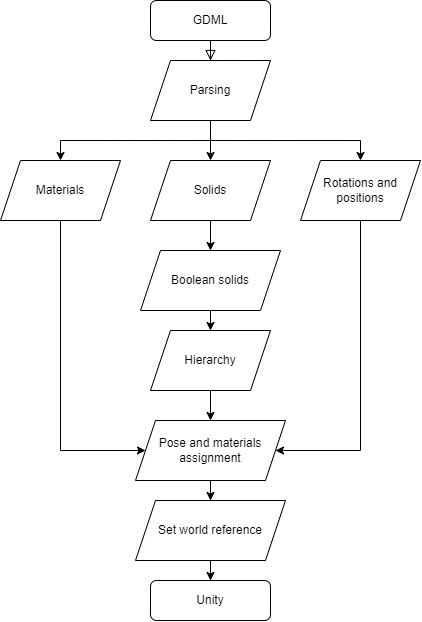

The diagram above was exported from draw.io. Its source (the exported page's mxGraphModel, read from the mxfile embedded in the PNG):
<mxGraphModel dx="1483" dy="781" grid="1" gridSize="10" guides="1" tooltips="1" connect="1" arrows="1" fold="1" page="1" pageScale="1" pageWidth="827" pageHeight="1169" math="0" shadow="0">
  <root>
    <mxCell id="WIyWlLk6GJQsqaUBKTNV-0" />
    <mxCell id="WIyWlLk6GJQsqaUBKTNV-1" parent="WIyWlLk6GJQsqaUBKTNV-0" />
    <mxCell id="WIyWlLk6GJQsqaUBKTNV-2" value="" style="rounded=0;html=1;jettySize=auto;orthogonalLoop=1;fontSize=11;endArrow=block;endFill=0;endSize=8;strokeWidth=1;shadow=0;labelBackgroundColor=none;edgeStyle=orthogonalEdgeStyle;entryX=0.5;entryY=0;entryDx=0;entryDy=0;" parent="WIyWlLk6GJQsqaUBKTNV-1" source="WIyWlLk6GJQsqaUBKTNV-3" target="-hKeKcOfAt06DTKv6YUU-0" edge="1">
      <mxGeometry relative="1" as="geometry">
        <mxPoint x="230" y="110" as="targetPoint" />
      </mxGeometry>
    </mxCell>
    <mxCell id="WIyWlLk6GJQsqaUBKTNV-3" value="GDML" style="rounded=1;whiteSpace=wrap;html=1;fontSize=12;glass=0;strokeWidth=1;shadow=0;" parent="WIyWlLk6GJQsqaUBKTNV-1" vertex="1">
      <mxGeometry x="170" y="20" width="120" height="40" as="geometry" />
    </mxCell>
    <mxCell id="WIyWlLk6GJQsqaUBKTNV-11" value="Unity" style="rounded=1;whiteSpace=wrap;html=1;fontSize=12;glass=0;strokeWidth=1;shadow=0;" parent="WIyWlLk6GJQsqaUBKTNV-1" vertex="1">
      <mxGeometry x="170" y="600" width="120" height="40" as="geometry" />
    </mxCell>
    <mxCell id="-hKeKcOfAt06DTKv6YUU-6" style="edgeStyle=orthogonalEdgeStyle;rounded=0;orthogonalLoop=1;jettySize=auto;html=1;exitX=0.5;exitY=1;exitDx=0;exitDy=0;" edge="1" parent="WIyWlLk6GJQsqaUBKTNV-1" source="-hKeKcOfAt06DTKv6YUU-0" target="-hKeKcOfAt06DTKv6YUU-1">
      <mxGeometry relative="1" as="geometry" />
    </mxCell>
    <mxCell id="-hKeKcOfAt06DTKv6YUU-7" style="edgeStyle=orthogonalEdgeStyle;rounded=0;orthogonalLoop=1;jettySize=auto;html=1;exitX=0.5;exitY=1;exitDx=0;exitDy=0;entryX=0.5;entryY=0;entryDx=0;entryDy=0;" edge="1" parent="WIyWlLk6GJQsqaUBKTNV-1" source="-hKeKcOfAt06DTKv6YUU-0" target="-hKeKcOfAt06DTKv6YUU-2">
      <mxGeometry relative="1" as="geometry" />
    </mxCell>
    <mxCell id="-hKeKcOfAt06DTKv6YUU-17" style="edgeStyle=orthogonalEdgeStyle;rounded=0;orthogonalLoop=1;jettySize=auto;html=1;exitX=0.5;exitY=1;exitDx=0;exitDy=0;entryX=0.5;entryY=0;entryDx=0;entryDy=0;" edge="1" parent="WIyWlLk6GJQsqaUBKTNV-1" source="-hKeKcOfAt06DTKv6YUU-0" target="-hKeKcOfAt06DTKv6YUU-16">
      <mxGeometry relative="1" as="geometry" />
    </mxCell>
    <mxCell id="-hKeKcOfAt06DTKv6YUU-0" value="Parsing" style="shape=parallelogram;perimeter=parallelogramPerimeter;whiteSpace=wrap;html=1;fixedSize=1;" vertex="1" parent="WIyWlLk6GJQsqaUBKTNV-1">
      <mxGeometry x="170" y="80" width="120" height="60" as="geometry" />
    </mxCell>
    <mxCell id="-hKeKcOfAt06DTKv6YUU-14" style="edgeStyle=orthogonalEdgeStyle;rounded=0;orthogonalLoop=1;jettySize=auto;html=1;exitX=0.5;exitY=1;exitDx=0;exitDy=0;entryX=0;entryY=0.5;entryDx=0;entryDy=0;" edge="1" parent="WIyWlLk6GJQsqaUBKTNV-1" source="-hKeKcOfAt06DTKv6YUU-1" target="-hKeKcOfAt06DTKv6YUU-12">
      <mxGeometry relative="1" as="geometry">
        <Array as="points">
          <mxPoint x="80" y="470" />
        </Array>
      </mxGeometry>
    </mxCell>
    <mxCell id="-hKeKcOfAt06DTKv6YUU-1" value="Materials" style="shape=parallelogram;perimeter=parallelogramPerimeter;whiteSpace=wrap;html=1;fixedSize=1;" vertex="1" parent="WIyWlLk6GJQsqaUBKTNV-1">
      <mxGeometry x="20" y="180" width="120" height="60" as="geometry" />
    </mxCell>
    <mxCell id="-hKeKcOfAt06DTKv6YUU-9" style="edgeStyle=orthogonalEdgeStyle;rounded=0;orthogonalLoop=1;jettySize=auto;html=1;exitX=0.5;exitY=1;exitDx=0;exitDy=0;entryX=0.5;entryY=0;entryDx=0;entryDy=0;" edge="1" parent="WIyWlLk6GJQsqaUBKTNV-1" source="-hKeKcOfAt06DTKv6YUU-2" target="-hKeKcOfAt06DTKv6YUU-3">
      <mxGeometry relative="1" as="geometry" />
    </mxCell>
    <mxCell id="-hKeKcOfAt06DTKv6YUU-2" value="Solids" style="shape=parallelogram;perimeter=parallelogramPerimeter;whiteSpace=wrap;html=1;fixedSize=1;" vertex="1" parent="WIyWlLk6GJQsqaUBKTNV-1">
      <mxGeometry x="170" y="180" width="120" height="60" as="geometry" />
    </mxCell>
    <mxCell id="-hKeKcOfAt06DTKv6YUU-11" style="edgeStyle=orthogonalEdgeStyle;rounded=0;orthogonalLoop=1;jettySize=auto;html=1;exitX=0.5;exitY=1;exitDx=0;exitDy=0;entryX=0.5;entryY=0;entryDx=0;entryDy=0;" edge="1" parent="WIyWlLk6GJQsqaUBKTNV-1" source="-hKeKcOfAt06DTKv6YUU-3" target="-hKeKcOfAt06DTKv6YUU-4">
      <mxGeometry relative="1" as="geometry" />
    </mxCell>
    <mxCell id="-hKeKcOfAt06DTKv6YUU-3" value="Boolean solids" style="shape=parallelogram;perimeter=parallelogramPerimeter;whiteSpace=wrap;html=1;fixedSize=1;" vertex="1" parent="WIyWlLk6GJQsqaUBKTNV-1">
      <mxGeometry x="160" y="270" width="140" height="60" as="geometry" />
    </mxCell>
    <mxCell id="-hKeKcOfAt06DTKv6YUU-13" style="edgeStyle=orthogonalEdgeStyle;rounded=0;orthogonalLoop=1;jettySize=auto;html=1;exitX=0.5;exitY=1;exitDx=0;exitDy=0;entryX=0.5;entryY=0;entryDx=0;entryDy=0;" edge="1" parent="WIyWlLk6GJQsqaUBKTNV-1" source="-hKeKcOfAt06DTKv6YUU-4" target="-hKeKcOfAt06DTKv6YUU-12">
      <mxGeometry relative="1" as="geometry" />
    </mxCell>
    <mxCell id="-hKeKcOfAt06DTKv6YUU-4" value="Hierarchy" style="shape=parallelogram;perimeter=parallelogramPerimeter;whiteSpace=wrap;html=1;fixedSize=1;" vertex="1" parent="WIyWlLk6GJQsqaUBKTNV-1">
      <mxGeometry x="170" y="350" width="120" height="60" as="geometry" />
    </mxCell>
    <mxCell id="-hKeKcOfAt06DTKv6YUU-22" value="" style="edgeStyle=orthogonalEdgeStyle;rounded=0;orthogonalLoop=1;jettySize=auto;html=1;" edge="1" parent="WIyWlLk6GJQsqaUBKTNV-1" source="-hKeKcOfAt06DTKv6YUU-12" target="-hKeKcOfAt06DTKv6YUU-20">
      <mxGeometry relative="1" as="geometry" />
    </mxCell>
    <mxCell id="-hKeKcOfAt06DTKv6YUU-12" value="Pose and materials assignment" style="shape=parallelogram;perimeter=parallelogramPerimeter;whiteSpace=wrap;html=1;fixedSize=1;" vertex="1" parent="WIyWlLk6GJQsqaUBKTNV-1">
      <mxGeometry x="155" y="440" width="150" height="60" as="geometry" />
    </mxCell>
    <mxCell id="-hKeKcOfAt06DTKv6YUU-18" style="edgeStyle=orthogonalEdgeStyle;rounded=0;orthogonalLoop=1;jettySize=auto;html=1;exitX=0.5;exitY=1;exitDx=0;exitDy=0;entryX=1;entryY=0.5;entryDx=0;entryDy=0;" edge="1" parent="WIyWlLk6GJQsqaUBKTNV-1" source="-hKeKcOfAt06DTKv6YUU-16" target="-hKeKcOfAt06DTKv6YUU-12">
      <mxGeometry relative="1" as="geometry">
        <Array as="points">
          <mxPoint x="380" y="470" />
        </Array>
      </mxGeometry>
    </mxCell>
    <mxCell id="-hKeKcOfAt06DTKv6YUU-16" value="Rotations and positions" style="shape=parallelogram;perimeter=parallelogramPerimeter;whiteSpace=wrap;html=1;fixedSize=1;" vertex="1" parent="WIyWlLk6GJQsqaUBKTNV-1">
      <mxGeometry x="320" y="180" width="120" height="60" as="geometry" />
    </mxCell>
    <mxCell id="-hKeKcOfAt06DTKv6YUU-23" value="" style="edgeStyle=orthogonalEdgeStyle;rounded=0;orthogonalLoop=1;jettySize=auto;html=1;" edge="1" parent="WIyWlLk6GJQsqaUBKTNV-1" source="-hKeKcOfAt06DTKv6YUU-20" target="WIyWlLk6GJQsqaUBKTNV-11">
      <mxGeometry relative="1" as="geometry" />
    </mxCell>
    <mxCell id="-hKeKcOfAt06DTKv6YUU-20" value="Set world reference" style="shape=parallelogram;perimeter=parallelogramPerimeter;whiteSpace=wrap;html=1;fixedSize=1;" vertex="1" parent="WIyWlLk6GJQsqaUBKTNV-1">
      <mxGeometry x="155" y="520" width="150" height="60" as="geometry" />
    </mxCell>
    <mxCell id="-hKeKcOfAt06DTKv6YUU-24" style="edgeStyle=orthogonalEdgeStyle;rounded=0;orthogonalLoop=1;jettySize=auto;html=1;exitX=0.5;exitY=1;exitDx=0;exitDy=0;" edge="1" parent="WIyWlLk6GJQsqaUBKTNV-1" source="-hKeKcOfAt06DTKv6YUU-3" target="-hKeKcOfAt06DTKv6YUU-3">
      <mxGeometry relative="1" as="geometry" />
    </mxCell>
  </root>
</mxGraphModel>